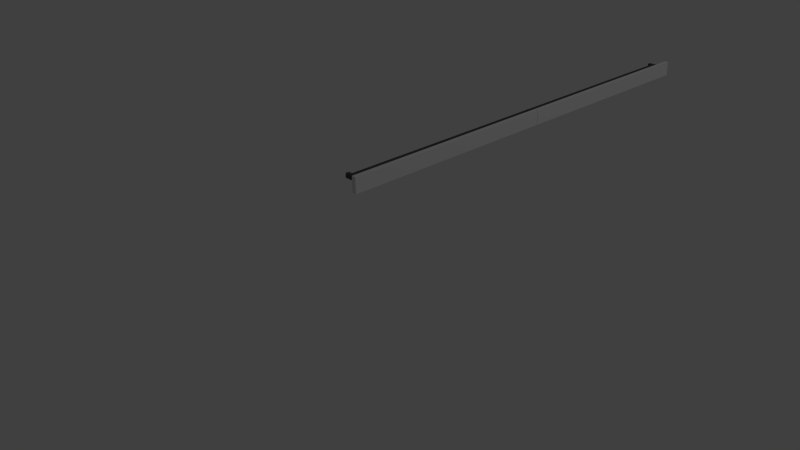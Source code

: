 # Source: rampe_couloir.blend  (saved by Blender 2.68.0; exported with 4.5.12 LTS)
import bpy
from mathutils import Matrix  # noqa: F401  (used for matrix-valued properties, if any)

bpy.ops.wm.read_factory_settings(use_empty=True)
scene = bpy.context.scene
scene.name = 'Scene'

# ---- collections
col_collection_1 = bpy.data.collections.new('Collection 1'); scene.collection.children.link(col_collection_1)

# ---- materials (node trees are filled in below, after node groups)
mat_wood = bpy.data.materials.new('wood')
mat_wood.alpha_threshold = 0.0
mat_wood.use_transparent_shadow = False
mat_wood.roughness = 0.5
mat_wood.line_color = (0.0, 0.0, 0.0, 1.0)
mat_material = bpy.data.materials.new('Material')
mat_material.alpha_threshold = 0.0
mat_material.use_transparent_shadow = False
mat_material.diffuse_color = (0.08353, 0.08353, 0.08353, 1.0)
mat_material.roughness = 0.5
mat_material.line_color = (0.0, 0.0, 0.0, 1.0)

# ---- material node trees

# ---- world
world_world = bpy.data.worlds.new('World'); scene.world = world_world
world_world.color = (0.05088, 0.05088, 0.05088)
world_world.use_sun_shadow = False
world_world.sun_shadow_jitter_overblur = 0.0
world_world.cycles.sampling_method = 'MANUAL'
world_world.cycles.sample_map_resolution = 256

# ---- cameras
cam_camera = bpy.data.cameras.new('Camera')
cam_camera.clip_end = 100.0
cam_camera.lens = 35.0
cam_camera.sensor_width = 32.0
cam_camera.sensor_height = 18.0
cam_camera.ortho_scale = 7.314
cam_camera.dof.focus_distance = 0.0
cam_camera.dof.aperture_fstop = 128.0

# ---- lights
light_lamp = bpy.data.lights.new('Lamp', 'POINT')
light_lamp.transmission_factor = 0.0
light_lamp.cutoff_distance = 30.0
light_lamp.energy = 100.0
light_lamp.shadow_buffer_clip_start = 1.001
light_lamp.shadow_soft_size = 0.1
light_lamp.shadow_maximum_resolution = 0.006
light_lamp.use_absolute_resolution = True
light_lamp.cycles.use_multiple_importance_sampling = False

# ---- meshes
me_cube = bpy.data.meshes.new('Cube')
me_cube.from_pydata([(1.0, 1.0, -1.0), (1.0, 0.0006669, -1.0), (-1.0, 0.000667, -1.0), (-1.0, 1.0, -1.0), (1.0, 1.0, 1.0), (1.0, 0.0006663, 1.0), (-1.0, 0.0006672, 1.0), (-1.0, 1.0, 1.0), (1.0, 0.9743, -1.0), (-1.0, 0.9743, -1.0), (1.0, 0.9743, 1.0), (-1.0, 0.9743, 1.0), (1.0, 0.959, -1.0), (1.0, 0.959, 1.0), (-1.0, 0.959, -1.0), (-1.0, 0.959, 1.0), (1.0, 1.0, 0.4966), (1.0, 0.0006664, 0.4966), (-1.0, 0.0006672, 0.4966), (-1.0, 1.0, 0.4966), (1.0, 0.9743, 0.4966), (-1.0, 0.9743, 0.4966), (1.0, 0.959, 0.4966), (-1.0, 0.959, 0.4966), (1.0, 0.9743, -0.07834), (-1.0, 0.9743, -0.07834), (1.0, 0.959, -0.07834), (-1.0, 0.959, -0.07834), (1.0, 1.0, -0.07834), (1.0, 0.0006666, -0.07834), (-1.0, 0.0006671, -0.07834), (-1.0, 1.0, -0.07834), (4.024, 0.9743, 0.4966), (4.024, 0.959, 0.4966), (4.024, 0.9743, -0.07834), (4.024, 0.959, -0.07834), (6.274, 0.9743, 0.4966), (6.274, 0.959, 0.4966), (6.274, 0.9743, -0.07834), (6.274, 0.959, -0.07834), (8.246, 0.9743, 0.4966), (8.246, 0.959, 0.4966), (8.246, 0.9743, -0.07834), (8.246, 0.959, -0.07834), (4.024, -0.02946, 0.4964), (4.024, -0.02946, -0.07854), (6.274, -0.02946, 0.4964), (6.274, -0.02946, -0.07854), (1.0, -1.0, -1.0), (1.0, -0.0006669, -1.0), (-1.0, -0.000667, -1.0), (-1.0, -1.0, -1.0), (1.0, -1.0, 1.0), (1.0, -0.0006663, 1.0), (-1.0, -0.0006672, 1.0), (-1.0, -1.0, 1.0), (1.0, -0.9743, -1.0), (-1.0, -0.9743, -1.0), (1.0, -0.9743, 1.0), (-1.0, -0.9743, 1.0), (1.0, -0.959, -1.0), (1.0, -0.959, 1.0), (-1.0, -0.959, -1.0), (-1.0, -0.959, 1.0), (1.0, -1.0, 0.4966), (1.0, -0.0006664, 0.4966), (-1.0, -0.0006672, 0.4966), (-1.0, -1.0, 0.4966), (1.0, -0.9743, 0.4966), (-1.0, -0.9743, 0.4966), (1.0, -0.959, 0.4966), (-1.0, -0.959, 0.4966), (1.0, -0.9743, -0.07834), (-1.0, -0.9743, -0.07834), (1.0, -0.959, -0.07834), (-1.0, -0.959, -0.07834), (1.0, -1.0, -0.07834), (1.0, -0.0006666, -0.07834), (-1.0, -0.0006671, -0.07834), (-1.0, -1.0, -0.07834), (4.024, -0.9743, 0.4966), (4.024, -0.959, 0.4966), (4.024, -0.9743, -0.07834), (4.024, -0.959, -0.07834), (6.274, -0.9743, 0.4966), (6.274, -0.959, 0.4966), (6.274, -0.9743, -0.07834), (6.274, -0.959, -0.07834), (8.246, -0.9743, 0.4966), (8.246, -0.959, 0.4966), (8.246, -0.9743, -0.07834), (8.246, -0.959, -0.07834), (4.024, 0.02946, 0.4964), (4.024, 0.02946, -0.07854), (6.274, 0.02946, 0.4964), (6.274, 0.02946, -0.07854)], [], [(12, 1, 2, 14), (13, 15, 6, 5), (22, 13, 5, 17), (17, 5, 6, 18), (21, 11, 7, 19), (28, 0, 3, 31), (0, 8, 9, 3), (4, 7, 11, 10), (16, 4, 10, 20), (23, 15, 11, 21), (8, 12, 14, 9), (10, 11, 15, 13), (20, 10, 13, 22), (18, 6, 15, 23), (26, 22, 17, 29), (29, 17, 18, 30), (25, 21, 19, 31), (4, 16, 19, 7), (28, 16, 20, 24), (27, 23, 21, 25), (24, 20, 32, 34), (30, 18, 23, 27), (16, 28, 31, 19), (12, 26, 29, 1), (1, 29, 30, 2), (9, 25, 31, 3), (0, 28, 24, 8), (14, 27, 25, 9), (8, 24, 26, 12), (2, 30, 27, 14), (37, 33, 44, 46), (20, 22, 33, 32), (22, 26, 35, 33), (26, 24, 34, 35), (37, 39, 43, 41), (35, 34, 38, 39), (32, 33, 37, 36), (34, 32, 36, 38), (42, 40, 41, 43), (39, 38, 42, 43), (36, 37, 41, 40), (38, 36, 40, 42), (44, 45, 47, 46), (33, 35, 45, 44), (39, 37, 46, 47), (35, 39, 47, 45), (60, 62, 50, 49), (61, 53, 54, 63), (70, 65, 53, 61), (65, 66, 54, 53), (69, 67, 55, 59), (76, 79, 51, 48), (48, 51, 57, 56), (52, 58, 59, 55), (64, 68, 58, 52), (71, 69, 59, 63), (56, 57, 62, 60), (58, 61, 63, 59), (68, 70, 61, 58), (66, 71, 63, 54), (74, 77, 65, 70), (77, 78, 66, 65), (73, 79, 67, 69), (52, 55, 67, 64), (76, 72, 68, 64), (75, 73, 69, 71), (72, 82, 80, 68), (78, 75, 71, 66), (64, 67, 79, 76), (60, 49, 77, 74), (49, 50, 78, 77), (57, 51, 79, 73), (48, 56, 72, 76), (62, 57, 73, 75), (56, 60, 74, 72), (50, 62, 75, 78), (85, 94, 92, 81), (68, 80, 81, 70), (70, 81, 83, 74), (74, 83, 82, 72), (85, 89, 91, 87), (83, 87, 86, 82), (80, 84, 85, 81), (82, 86, 84, 80), (90, 91, 89, 88), (87, 91, 90, 86), (84, 88, 89, 85), (86, 90, 88, 84), (92, 94, 95, 93), (81, 92, 93, 83), (87, 95, 94, 85), (83, 93, 95, 87)])
me_cube.polygons.foreach_set('material_index', [0, 0, 0, 0, 0, 0, 0, 0, 0, 0, 0, 0, 0, 0, 0, 0, 0, 0, 0, 0, 1, 0, 0, 0, 0, 0, 0, 0, 0, 0, 1, 1, 1, 1, 1, 1, 1, 1, 1, 1, 1, 1, 0, 1, 1, 1, 0, 0, 0, 0, 0, 0, 0, 0, 0, 0, 0, 0, 0, 0, 0, 0, 0, 0, 0, 0, 1, 0, 0, 0, 0, 0, 0, 0, 0, 0, 1, 1, 1, 1, 1, 1, 1, 1, 1, 1, 1, 1, 0, 1, 1, 1])
_uv = me_cube.uv_layers.new(name='UVMap')
_uv.uv.foreach_set('vector', [0.0, 0.0, 0.0, 0.0, 0.0, 0.0, 0.0, 0.0, 0.0, 0.0, 0.0, 0.0, 0.0, 0.0, 0.0, 0.0, 0.0, 0.0, 0.0, 0.0, 0.0, 0.0, 0.0, 0.0, 0.0, 0.0, 0.0, 0.0, 0.0, 0.0, 0.0, 0.0, 0.2531, 0.02542, 0.0001841, 0.02473, 0.0002017, 9.787e-05, 0.2531, 0.0007587, 0.0, 0.0, 0.0, 0.0, 0.0, 0.0, 0.0, 0.0, 0.0, 0.0, 0.0, 0.0, 0.0, 0.0, 0.0, 0.0, 0.0, 0.0, 0.0, 0.0, 0.0, 0.0, 0.0, 0.0, 0.0, 0.0, 0.0, 0.0, 0.0, 0.0, 0.0, 0.0, 0.2531, 0.04011, 0.0001734, 0.03941, 0.0001841, 0.02473, 0.2531, 0.02542, 0.0, 0.0, 0.0, 0.0, 0.0, 0.0, 0.0, 0.0, 0.0, 0.0, 0.0, 0.0, 0.0, 0.0, 0.0, 0.0, 0.0, 0.0, 0.0, 0.0, 0.0, 0.0, 0.0, 0.0, 21.14, 0.9581, 9.787e-05, 0.9581, 0.0001734, 0.03941, 21.14, 0.04011, 0.0, 0.0, 0.0, 0.0, 0.0, 0.0, 0.0, 0.0, 0.0, 0.0, 0.0, 0.0, 0.0, 0.0, 0.0, 0.0, 0.5425, 0.02665, 0.2531, 0.02542, 0.2531, 0.0007587, 0.5425, 0.002176, 0.0, 0.0, 0.0, 0.0, 0.0, 0.0, 0.0, 0.0, 0.0, 0.0, 0.0, 0.0, 0.0, 0.0, 0.0, 0.0, 0.5425, 0.0416, 0.2531, 0.04011, 0.2531, 0.02542, 0.5425, 0.02665, 0.0, 0.0, 0.0, 0.0, 0.0, 0.0, 0.0, 0.0, 0.9887, 0.9479, -11.89, 0.9581, -11.89, 0.04011, 0.9901, 0.03188, 0.0, 0.0, 0.0, 0.0, 0.0, 0.0, 0.0, 0.0, 0.0, 0.0, 0.0, 0.0, 0.0, 0.0, 0.0, 0.0, 0.0, 0.0, 0.0, 0.0, 0.0, 0.0, 0.0, 0.0, 0.9988, 0.02877, 0.5425, 0.02665, 0.5425, 0.002176, 0.9988, 0.004494, 0.0, 0.0, 0.0, 0.0, 0.0, 0.0, 0.0, 0.0, 0.9987, 0.04398, 0.5425, 0.0416, 0.5425, 0.02665, 0.9988, 0.02877, 0.0, 0.0, 0.0, 0.0, 0.0, 0.0, 0.0, 0.0, 0.9999, 0.9555, -16.58, 0.9576, -16.58, -1.115, 0.9937, -1.113, 0.0, 0.0, 0.0, 0.0, 0.0, 0.0, 0.0, 0.0, 0.0, 0.0, 0.0, 0.0, 0.0, 0.0, 0.0, 0.0, 0.0, 0.0, 0.0, 0.0, 0.0, 0.0, 0.0, 0.0, 0.0, 0.0, 0.0, 0.0, 0.0, 0.0, 0.0, 0.0, 0.0, 0.0, 0.0, 0.0, 0.0, 0.0, 0.0, 0.0, 0.0, 0.0, 0.0, 0.0, 0.0, 0.0, 0.0, 0.0, 0.0, 0.0, 0.0, 0.0, 0.0, 0.0, 0.0, 0.0, 0.0, 0.0, 0.0, 0.0, 0.0, 0.0, 0.0, 0.0, 0.0, 0.0, 0.0, 0.0, 0.0, 0.0, 0.0, 0.0, 0.0, 0.0, 0.0, 0.0, 0.0, 0.0, 0.0, 0.0, 0.0, 0.0, 0.0, 0.0, 0.0, 0.0, 0.0, 0.0, 0.0, 0.0, 0.0, 0.0, 0.0, 0.0, 0.0, 0.0, 0.0, 0.0, 0.0, 0.0, 0.0, 0.0, 0.0, 0.0, 0.0, 0.0, 0.0, 0.0, 0.0, 0.0, 0.0, 0.0, 0.0, 0.0, 0.0, 0.0, 0.0, 0.0, 0.0, 0.0, 0.0, 0.0, 0.0, 0.0, 0.0, 0.0, 0.0, 0.0, 0.0, 0.0, 0.0, 0.0, 0.0, 0.0, 0.0, 0.0, 0.0, 0.0, 0.0, 0.0, 0.0, 0.0, 0.0, 0.0, 0.0, 0.0, 0.0, 0.0, 0.0, 0.0, 0.0, 0.0, 0.0, 0.0, 0.0, 0.0, 0.0, 0.0, 0.0, 0.0, 0.2531, 0.02542, 0.2531, 0.0007587, 0.0002017, 9.787e-05, 0.0001841, 0.02473, 0.0, 0.0, 0.0, 0.0, 0.0, 0.0, 0.0, 0.0, 0.0, 0.0, 0.0, 0.0, 0.0, 0.0, 0.0, 0.0, 0.0, 0.0, 0.0, 0.0, 0.0, 0.0, 0.0, 0.0, 0.0, 0.0, 0.0, 0.0, 0.0, 0.0, 0.0, 0.0, 0.2531, 0.04011, 0.2531, 0.02542, 0.0001841, 0.02473, 0.0001734, 0.03941, 0.0, 0.0, 0.0, 0.0, 0.0, 0.0, 0.0, 0.0, 0.0, 0.0, 0.0, 0.0, 0.0, 0.0, 0.0, 0.0, 0.0, 0.0, 0.0, 0.0, 0.0, 0.0, 0.0, 0.0, 21.14, 0.9581, 21.14, 0.04011, 0.0001734, 0.03941, 9.787e-05, 0.9581, 0.0, 0.0, 0.0, 0.0, 0.0, 0.0, 0.0, 0.0, 0.0, 0.0, 0.0, 0.0, 0.0, 0.0, 0.0, 0.0, 0.5425, 0.02665, 0.5425, 0.002176, 0.2531, 0.0007587, 0.2531, 0.02542, 0.0, 0.0, 0.0, 0.0, 0.0, 0.0, 0.0, 0.0, 0.0, 0.0, 0.0, 0.0, 0.0, 0.0, 0.0, 0.0, 0.5425, 0.0416, 0.5425, 0.02665, 0.2531, 0.02542, 0.2531, 0.04011, 0.0, 0.0, 0.0, 0.0, 0.0, 0.0, 0.0, 0.0, 0.9887, 0.9479, 0.9901, 0.03188, -11.89, 0.04011, -11.89, 0.9581, 0.0, 0.0, 0.0, 0.0, 0.0, 0.0, 0.0, 0.0, 0.0, 0.0, 0.0, 0.0, 0.0, 0.0, 0.0, 0.0, 0.0, 0.0, 0.0, 0.0, 0.0, 0.0, 0.0, 0.0, 0.9988, 0.02877, 0.9988, 0.004494, 0.5425, 0.002176, 0.5425, 0.02665, 0.0, 0.0, 0.0, 0.0, 0.0, 0.0, 0.0, 0.0, 0.9987, 0.04398, 0.9988, 0.02877, 0.5425, 0.02665, 0.5425, 0.0416, 0.0, 0.0, 0.0, 0.0, 0.0, 0.0, 0.0, 0.0, 0.9999, 0.9555, 0.9937, -1.113, -16.58, -1.115, -16.58, 0.9576, 0.0, 0.0, 0.0, 0.0, 0.0, 0.0, 0.0, 0.0, 0.0, 0.0, 0.0, 0.0, 0.0, 0.0, 0.0, 0.0, 0.0, 0.0, 0.0, 0.0, 0.0, 0.0, 0.0, 0.0, 0.0, 0.0, 0.0, 0.0, 0.0, 0.0, 0.0, 0.0, 0.0, 0.0, 0.0, 0.0, 0.0, 0.0, 0.0, 0.0, 0.0, 0.0, 0.0, 0.0, 0.0, 0.0, 0.0, 0.0, 0.0, 0.0, 0.0, 0.0, 0.0, 0.0, 0.0, 0.0, 0.0, 0.0, 0.0, 0.0, 0.0, 0.0, 0.0, 0.0, 0.0, 0.0, 0.0, 0.0, 0.0, 0.0, 0.0, 0.0, 0.0, 0.0, 0.0, 0.0, 0.0, 0.0, 0.0, 0.0, 0.0, 0.0, 0.0, 0.0, 0.0, 0.0, 0.0, 0.0, 0.0, 0.0, 0.0, 0.0, 0.0, 0.0, 0.0, 0.0, 0.0, 0.0, 0.0, 0.0, 0.0, 0.0, 0.0, 0.0, 0.0, 0.0, 0.0, 0.0, 0.0, 0.0, 0.0, 0.0, 0.0, 0.0, 0.0, 0.0, 0.0, 0.0, 0.0, 0.0, 0.0, 0.0, 0.0, 0.0, 0.0, 0.0, 0.0, 0.0])
me_cube.materials.append(mat_wood)
me_cube.materials.append(mat_material)
me_cube.use_remesh_preserve_volume = False
me_cube.use_remesh_preserve_attributes = False
me_cube.use_mirror_vertex_groups = False
me_cube.update()

# ---- objects
ob_rampe_couloir = bpy.data.objects.new('rampe_couloir', me_cube)
ob_lamp = bpy.data.objects.new('Lamp', light_lamp)
ob_camera = bpy.data.objects.new('Camera', cam_camera)

# ---- transforms, parenting, visibility, modifiers, constraints
ob_rampe_couloir.location = (0.0, 0.0, 0.9957)
ob_rampe_couloir.scale = (-0.01396, 1.545, 0.05029)
ob_rampe_couloir.lock_rotations_4d = False
ob_rampe_couloir.empty_display_type = 'ARROWS'
ob_rampe_couloir.lineart.crease_threshold = 0.0
ob_lamp.location = (4.076, 1.005, 5.904)
ob_lamp.rotation_euler = (0.6503, 0.05522, 1.866)
ob_lamp.lock_rotations_4d = False
ob_lamp.empty_display_type = 'ARROWS'
ob_lamp.color = (0.0, 0.0, 0.0, 0.0)
ob_lamp.lineart.crease_threshold = 0.0
ob_camera.location = (3.316, -4.302, 2.896)
ob_camera.rotation_euler = (1.109, 0.01082, 0.8149)
ob_camera.lock_rotations_4d = False
ob_camera.empty_display_type = 'ARROWS'
ob_camera.color = (0.0, 0.0, 0.0, 0.0)
ob_camera.display_type = 'WIRE'
ob_camera.lineart.crease_threshold = 0.0

# ---- collection membership
col_collection_1.objects.link(ob_rampe_couloir)
col_collection_1.objects.link(ob_lamp)
col_collection_1.objects.link(ob_camera)

# ---- scene / render settings (as saved in the file)
scene.camera = ob_camera
scene.frame_start = 1; scene.frame_end = 250; scene.frame_set(1)
scene.render.engine = 'BLENDER_EEVEE_NEXT'
scene.render.image_settings.color_mode = 'RGB'
scene.render.image_settings.compression = 90
scene.render.resolution_percentage = 50
scene.render.dither_intensity = 0.0
scene.cycles.use_denoising = False
scene.cycles.samples = 10
scene.cycles.sampling_pattern = 'TABULATED_SOBOL'
scene.cycles.light_sampling_threshold = 0.0
scene.cycles.use_adaptive_sampling = False
scene.cycles.use_light_tree = False
scene.cycles.blur_glossy = 0.0
scene.cycles.volume_bounces = 1
scene.cycles.pixel_filter_type = 'GAUSSIAN'
scene.cycles.sample_clamp_indirect = 0.0
scene.view_settings.view_transform = 'Standard'
bpy.context.view_layer.update()
